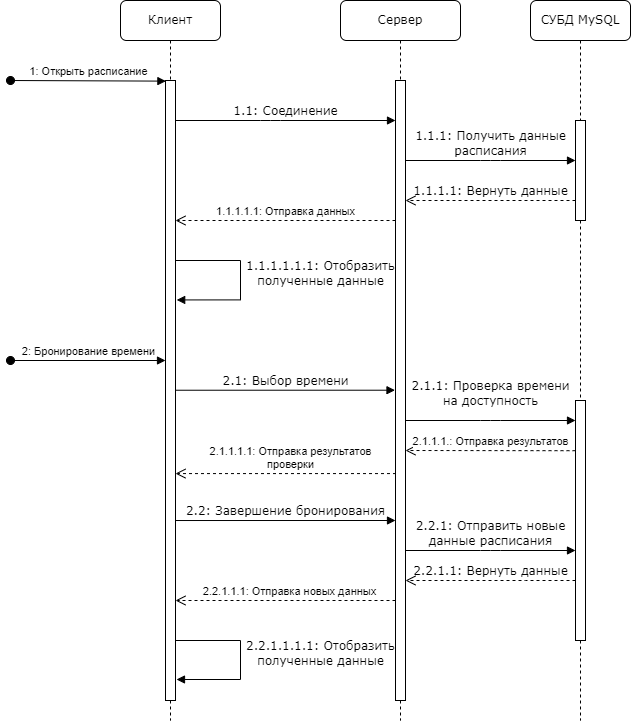

The diagram above was exported from draw.io. Its source (the exported page's mxGraphModel, read from the mxfile embedded in the PNG):
<mxGraphModel dx="1978" dy="471" grid="1" gridSize="10" guides="1" tooltips="1" connect="1" arrows="1" fold="1" page="1" pageScale="1" pageWidth="1100" pageHeight="850" background="none" math="0" shadow="0">
  <root>
    <mxCell id="0" />
    <mxCell id="1" parent="0" />
    <mxCell id="7baba1c4bc27f4b0-2" value="Сервер" style="shape=umlLifeline;perimeter=lifelinePerimeter;whiteSpace=wrap;html=1;container=1;collapsible=0;recursiveResize=0;outlineConnect=0;rounded=1;shadow=0;comic=0;labelBackgroundColor=none;strokeWidth=1;fontFamily=Verdana;fontSize=12;align=center;" parent="1" vertex="1">
      <mxGeometry x="250" y="80" width="120" height="720" as="geometry" />
    </mxCell>
    <mxCell id="7baba1c4bc27f4b0-10" value="" style="html=1;points=[];perimeter=orthogonalPerimeter;rounded=0;shadow=0;comic=0;labelBackgroundColor=none;strokeWidth=1;fontFamily=Verdana;fontSize=12;align=center;" parent="7baba1c4bc27f4b0-2" vertex="1">
      <mxGeometry x="55" y="80" width="10" height="620" as="geometry" />
    </mxCell>
    <mxCell id="7baba1c4bc27f4b0-3" value="СУБД MySQL" style="shape=umlLifeline;perimeter=lifelinePerimeter;whiteSpace=wrap;html=1;container=1;collapsible=0;recursiveResize=0;outlineConnect=0;rounded=1;shadow=0;comic=0;labelBackgroundColor=none;strokeWidth=1;fontFamily=Verdana;fontSize=12;align=center;" parent="1" vertex="1">
      <mxGeometry x="440" y="80" width="100" height="720" as="geometry" />
    </mxCell>
    <mxCell id="7baba1c4bc27f4b0-13" value="" style="html=1;points=[];perimeter=orthogonalPerimeter;rounded=0;shadow=0;comic=0;labelBackgroundColor=none;strokeWidth=1;fontFamily=Verdana;fontSize=12;align=center;" parent="7baba1c4bc27f4b0-3" vertex="1">
      <mxGeometry x="45" y="120" width="10" height="100" as="geometry" />
    </mxCell>
    <mxCell id="dGB9mUNDlC_YGjAzCFww-8" value="" style="html=1;points=[];perimeter=orthogonalPerimeter;rounded=0;shadow=0;comic=0;labelBackgroundColor=none;strokeWidth=1;fontFamily=Verdana;fontSize=12;align=center;" parent="7baba1c4bc27f4b0-3" vertex="1">
      <mxGeometry x="45" y="400" width="10" height="240" as="geometry" />
    </mxCell>
    <mxCell id="7baba1c4bc27f4b0-8" value="Клиент" style="shape=umlLifeline;perimeter=lifelinePerimeter;whiteSpace=wrap;html=1;container=1;collapsible=0;recursiveResize=0;outlineConnect=0;rounded=1;shadow=0;comic=0;labelBackgroundColor=none;strokeWidth=1;fontFamily=Verdana;fontSize=12;align=center;" parent="1" vertex="1">
      <mxGeometry x="30" y="80" width="100" height="720" as="geometry" />
    </mxCell>
    <mxCell id="7baba1c4bc27f4b0-9" value="" style="html=1;points=[];perimeter=orthogonalPerimeter;rounded=0;shadow=0;comic=0;labelBackgroundColor=none;strokeWidth=1;fontFamily=Verdana;fontSize=12;align=center;" parent="7baba1c4bc27f4b0-8" vertex="1">
      <mxGeometry x="45" y="80" width="10" height="620" as="geometry" />
    </mxCell>
    <mxCell id="dGB9mUNDlC_YGjAzCFww-9" value="2: Бронирование времени" style="html=1;verticalAlign=bottom;startArrow=oval;startFill=1;endArrow=block;startSize=8;curved=0;rounded=0;entryX=0.022;entryY=0;entryDx=0;entryDy=0;entryPerimeter=0;" parent="7baba1c4bc27f4b0-8" edge="1">
      <mxGeometry x="0.001" width="60" relative="1" as="geometry">
        <mxPoint x="-110" y="360" as="sourcePoint" />
        <mxPoint x="45" y="360" as="targetPoint" />
        <mxPoint as="offset" />
      </mxGeometry>
    </mxCell>
    <mxCell id="7baba1c4bc27f4b0-39" value="1.1.1.1.1.1: Отобразить &lt;br&gt;полученные данные" style="html=1;verticalAlign=bottom;endArrow=block;labelBackgroundColor=none;fontFamily=Verdana;fontSize=12;elbow=vertical;edgeStyle=orthogonalEdgeStyle;rounded=0;entryX=1.119;entryY=0.564;entryDx=0;entryDy=0;entryPerimeter=0;" parent="7baba1c4bc27f4b0-8" edge="1">
      <mxGeometry x="0.1293" y="80" relative="1" as="geometry">
        <mxPoint x="55.00000000000023" y="260" as="sourcePoint" />
        <mxPoint x="56.190000000000055" y="299.44000000000005" as="targetPoint" />
        <Array as="points">
          <mxPoint x="120" y="260" />
          <mxPoint x="120" y="299" />
        </Array>
        <mxPoint as="offset" />
      </mxGeometry>
    </mxCell>
    <mxCell id="7baba1c4bc27f4b0-11" value="1.1: Соединение" style="html=1;verticalAlign=bottom;endArrow=block;labelBackgroundColor=none;fontFamily=Verdana;fontSize=12;edgeStyle=elbowEdgeStyle;elbow=vertical;" parent="1" source="7baba1c4bc27f4b0-9" edge="1">
      <mxGeometry relative="1" as="geometry">
        <mxPoint x="220" y="190" as="sourcePoint" />
        <mxPoint x="305" y="200" as="targetPoint" />
        <Array as="points">
          <mxPoint x="180" y="200" />
        </Array>
        <mxPoint as="offset" />
      </mxGeometry>
    </mxCell>
    <mxCell id="7baba1c4bc27f4b0-14" value="1.1.1: Получить данные &lt;br&gt;расписания" style="html=1;verticalAlign=bottom;endArrow=block;labelBackgroundColor=none;fontFamily=Verdana;fontSize=12;edgeStyle=elbowEdgeStyle;elbow=vertical;endSize=6;startSize=6;" parent="1" edge="1">
      <mxGeometry relative="1" as="geometry">
        <mxPoint x="315" y="240" as="sourcePoint" />
        <mxPoint x="485" y="240" as="targetPoint" />
        <Array as="points">
          <mxPoint x="400" y="240" />
        </Array>
        <mxPoint as="offset" />
      </mxGeometry>
    </mxCell>
    <mxCell id="dGB9mUNDlC_YGjAzCFww-1" value="1: Открыть расписание" style="html=1;verticalAlign=bottom;startArrow=oval;startFill=1;endArrow=block;startSize=8;curved=0;rounded=0;entryX=0.038;entryY=0.001;entryDx=0;entryDy=0;entryPerimeter=0;" parent="1" target="7baba1c4bc27f4b0-9" edge="1">
      <mxGeometry width="60" relative="1" as="geometry">
        <mxPoint x="-80" y="160" as="sourcePoint" />
        <mxPoint x="70" y="180" as="targetPoint" />
      </mxGeometry>
    </mxCell>
    <mxCell id="dGB9mUNDlC_YGjAzCFww-16" value="2.2.1: Отправить новые &lt;br&gt;данные расписания" style="html=1;verticalAlign=bottom;endArrow=block;labelBackgroundColor=none;fontFamily=Verdana;fontSize=12;edgeStyle=elbowEdgeStyle;elbow=vertical;endSize=6;startSize=6;" parent="1" edge="1">
      <mxGeometry relative="1" as="geometry">
        <mxPoint x="315" y="630" as="sourcePoint" />
        <mxPoint x="485" y="630" as="targetPoint" />
        <Array as="points">
          <mxPoint x="400" y="630" />
        </Array>
        <mxPoint as="offset" />
      </mxGeometry>
    </mxCell>
    <mxCell id="dGB9mUNDlC_YGjAzCFww-17" value="2.2.1.1: Вернуть данные" style="html=1;verticalAlign=bottom;endArrow=open;dashed=1;endSize=8;labelBackgroundColor=none;fontFamily=Verdana;fontSize=12;edgeStyle=elbowEdgeStyle;elbow=vertical;" parent="1" edge="1">
      <mxGeometry relative="1" as="geometry">
        <mxPoint x="315" y="660" as="targetPoint" />
        <Array as="points">
          <mxPoint x="425" y="660" />
        </Array>
        <mxPoint x="485" y="660" as="sourcePoint" />
        <mxPoint as="offset" />
      </mxGeometry>
    </mxCell>
    <mxCell id="dGB9mUNDlC_YGjAzCFww-6" value="2.2.1.1.1.1: Отобразить &lt;br&gt;полученные данные" style="html=1;verticalAlign=bottom;endArrow=block;labelBackgroundColor=none;fontFamily=Verdana;fontSize=12;elbow=vertical;edgeStyle=orthogonalEdgeStyle;rounded=0;entryX=1.119;entryY=0.564;entryDx=0;entryDy=0;entryPerimeter=0;" parent="1" edge="1">
      <mxGeometry x="0.1332" y="80" relative="1" as="geometry">
        <mxPoint x="85" y="720" as="sourcePoint" />
        <mxPoint x="86" y="759" as="targetPoint" />
        <Array as="points">
          <mxPoint x="150" y="720" />
          <mxPoint x="150" y="759" />
        </Array>
        <mxPoint as="offset" />
      </mxGeometry>
    </mxCell>
    <mxCell id="dGB9mUNDlC_YGjAzCFww-20" value="2.1.1: Проверка времени &lt;br&gt;на доступность" style="html=1;verticalAlign=bottom;endArrow=block;labelBackgroundColor=none;fontFamily=Verdana;fontSize=12;edgeStyle=elbowEdgeStyle;elbow=vertical;endSize=6;startSize=6;" parent="1" edge="1">
      <mxGeometry y="10" relative="1" as="geometry">
        <mxPoint x="315" y="500" as="sourcePoint" />
        <mxPoint x="485" y="500" as="targetPoint" />
        <Array as="points">
          <mxPoint x="400" y="500" />
        </Array>
        <mxPoint as="offset" />
      </mxGeometry>
    </mxCell>
    <mxCell id="dGB9mUNDlC_YGjAzCFww-22" value="2.1.1.1.1: Отправка результатов &lt;br&gt;проверки" style="html=1;verticalAlign=bottom;endArrow=open;dashed=1;endSize=8;curved=0;rounded=0;exitX=0.05;exitY=0.634;exitDx=0;exitDy=0;exitPerimeter=0;entryX=1;entryY=0.634;entryDx=0;entryDy=0;entryPerimeter=0;" parent="1" source="7baba1c4bc27f4b0-10" target="7baba1c4bc27f4b0-9" edge="1">
      <mxGeometry x="-0.0401" relative="1" as="geometry">
        <mxPoint x="300" y="560" as="sourcePoint" />
        <mxPoint x="85" y="560" as="targetPoint" />
        <mxPoint as="offset" />
      </mxGeometry>
    </mxCell>
    <mxCell id="dGB9mUNDlC_YGjAzCFww-23" value="2.2: Завершение бронирования" style="html=1;verticalAlign=bottom;endArrow=block;labelBackgroundColor=none;fontFamily=Verdana;fontSize=12;edgeStyle=elbowEdgeStyle;elbow=vertical;exitX=1.05;exitY=0.687;exitDx=0;exitDy=0;exitPerimeter=0;" parent="1" edge="1">
      <mxGeometry x="0.0042" relative="1" as="geometry">
        <mxPoint x="85" y="600.02" as="sourcePoint" />
        <mxPoint x="305" y="600" as="targetPoint" />
        <Array as="points">
          <mxPoint x="174.5" y="600" />
        </Array>
        <mxPoint as="offset" />
      </mxGeometry>
    </mxCell>
    <mxCell id="dGB9mUNDlC_YGjAzCFww-24" value="1.1.1.1.1: Отправка данных" style="html=1;verticalAlign=bottom;endArrow=open;dashed=1;endSize=8;curved=0;rounded=0;exitX=0.05;exitY=0.634;exitDx=0;exitDy=0;exitPerimeter=0;" parent="1" edge="1">
      <mxGeometry relative="1" as="geometry">
        <mxPoint x="305" y="300" as="sourcePoint" />
        <mxPoint x="85" y="300" as="targetPoint" />
        <mxPoint as="offset" />
      </mxGeometry>
    </mxCell>
    <mxCell id="dGB9mUNDlC_YGjAzCFww-25" value="2.2.1.1.1: Отправка новых данных" style="html=1;verticalAlign=bottom;endArrow=open;dashed=1;endSize=8;curved=0;rounded=0;exitX=0.05;exitY=0.634;exitDx=0;exitDy=0;exitPerimeter=0;" parent="1" edge="1">
      <mxGeometry x="-0.0379" relative="1" as="geometry">
        <mxPoint x="305" y="680" as="sourcePoint" />
        <mxPoint x="85" y="680" as="targetPoint" />
        <mxPoint as="offset" />
      </mxGeometry>
    </mxCell>
    <mxCell id="7baba1c4bc27f4b0-30" value="1.1.1.1: Вернуть данные" style="html=1;verticalAlign=bottom;endArrow=open;dashed=1;endSize=8;labelBackgroundColor=none;fontFamily=Verdana;fontSize=12;edgeStyle=elbowEdgeStyle;elbow=vertical;" parent="1" edge="1">
      <mxGeometry relative="1" as="geometry">
        <mxPoint x="315" y="280" as="targetPoint" />
        <Array as="points">
          <mxPoint x="430" y="280" />
        </Array>
        <mxPoint x="485" y="280" as="sourcePoint" />
        <mxPoint as="offset" />
      </mxGeometry>
    </mxCell>
    <mxCell id="dGB9mUNDlC_YGjAzCFww-14" value="2.1: Выбор времени" style="html=1;verticalAlign=bottom;endArrow=block;labelBackgroundColor=none;fontFamily=Verdana;fontSize=12;edgeStyle=elbowEdgeStyle;elbow=vertical;exitX=1.05;exitY=0.687;exitDx=0;exitDy=0;exitPerimeter=0;" parent="1" edge="1">
      <mxGeometry x="0.0022" relative="1" as="geometry">
        <mxPoint x="85" y="469.72999999999996" as="sourcePoint" />
        <mxPoint x="304.5" y="469.71" as="targetPoint" />
        <Array as="points">
          <mxPoint x="169.5" y="469.71" />
        </Array>
        <mxPoint as="offset" />
      </mxGeometry>
    </mxCell>
    <mxCell id="dGB9mUNDlC_YGjAzCFww-18" value="2.1.1.1.: Отправка результатов" style="html=1;verticalAlign=bottom;endArrow=open;dashed=1;endSize=8;curved=0;rounded=0;exitX=0.5;exitY=0.567;exitDx=0;exitDy=0;exitPerimeter=0;" parent="1" edge="1">
      <mxGeometry relative="1" as="geometry">
        <mxPoint x="485" y="530.1999999999999" as="sourcePoint" />
        <mxPoint x="315" y="530" as="targetPoint" />
      </mxGeometry>
    </mxCell>
  </root>
</mxGraphModel>